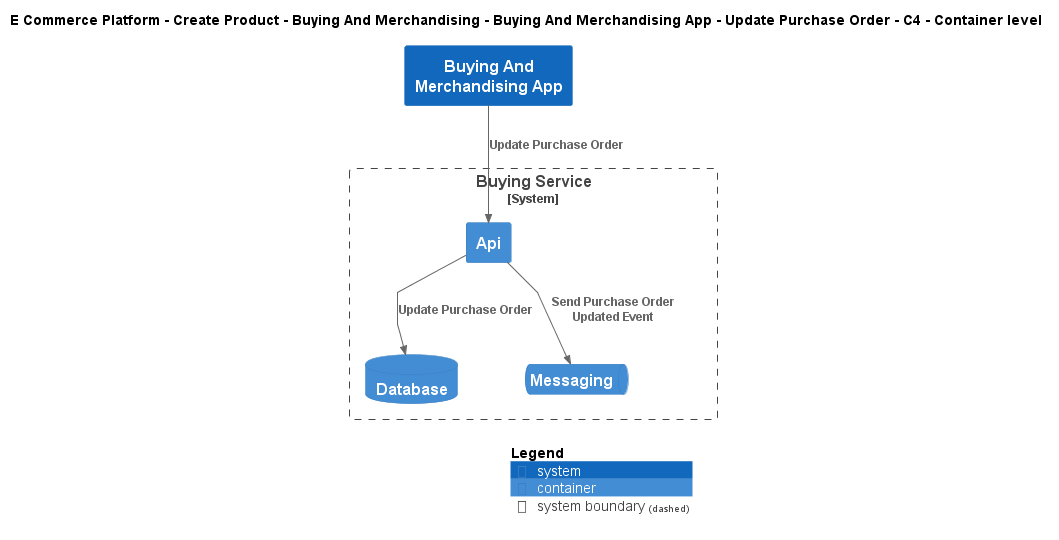

The diagram above was rendered by PlantUML. Its source (embedded in the PNG):
@startuml
!include ..\..\..\..\..\..\..\.c4s\C4_Container.puml

AddElementTag("c4interflow:lifecycle:new", $bgColor=green, $fontColor=#ffffff, $borderColor=green, $shadowing="False")
AddElementTag("c4interflow:lifecycle:changed", $bgColor=orange, $fontColor=#ffffff, $borderColor=orange, $shadowing="False")
AddElementTag("c4interflow:lifecycle:removed", $bgColor=red, $fontColor=#ffffff, $borderColor=red, $shadowing="False")

AddRelTag("c4interflow:lifecycle:new", $textColor=green, $lineColor=green)
AddRelTag("c4interflow:lifecycle:changed", $textColor=orange, $lineColor=orange)
AddRelTag("c4interflow:lifecycle:removed", $textColor=red, $lineColor=red)

SHOW_PERSON_PORTRAIT()
LAYOUT_TOP_DOWN()

skinparam linetype polyline

title E Commerce Platform - Create Product - Buying And Merchandising - Buying And Merchandising App - Update Purchase Order - C4 - Container level

System(ECommercePlatform.CreateProduct.BuyingAndMerchandising.SoftwareSystems.BuyingAndMerchandisingApp, "Buying And Merchandising App", "")

System_Boundary(ECommercePlatform.CreateProduct.BuyingAndMerchandising.SoftwareSystems.BuyingService, "Buying Service") {
    Container(ECommercePlatform.CreateProduct.BuyingAndMerchandising.SoftwareSystems.BuyingService.Containers.Api, "Api", "", "")
    ContainerDb(ECommercePlatform.CreateProduct.BuyingAndMerchandising.SoftwareSystems.BuyingService.Containers.Database, "Database", "", "")
    ContainerQueue(ECommercePlatform.CreateProduct.BuyingAndMerchandising.SoftwareSystems.BuyingService.Containers.Messaging, "Messaging", "", "")
}

Rel(ECommercePlatform.CreateProduct.BuyingAndMerchandising.SoftwareSystems.BuyingAndMerchandisingApp, ECommercePlatform.CreateProduct.BuyingAndMerchandising.SoftwareSystems.BuyingService.Containers.Api, "Update Purchase Order")
Rel(ECommercePlatform.CreateProduct.BuyingAndMerchandising.SoftwareSystems.BuyingService.Containers.Api, ECommercePlatform.CreateProduct.BuyingAndMerchandising.SoftwareSystems.BuyingService.Containers.Database, "Update Purchase Order")
Rel(ECommercePlatform.CreateProduct.BuyingAndMerchandising.SoftwareSystems.BuyingService.Containers.Api, ECommercePlatform.CreateProduct.BuyingAndMerchandising.SoftwareSystems.BuyingService.Containers.Messaging, "Send Purchase Order Updated Event")


SHOW_LEGEND()
@enduml